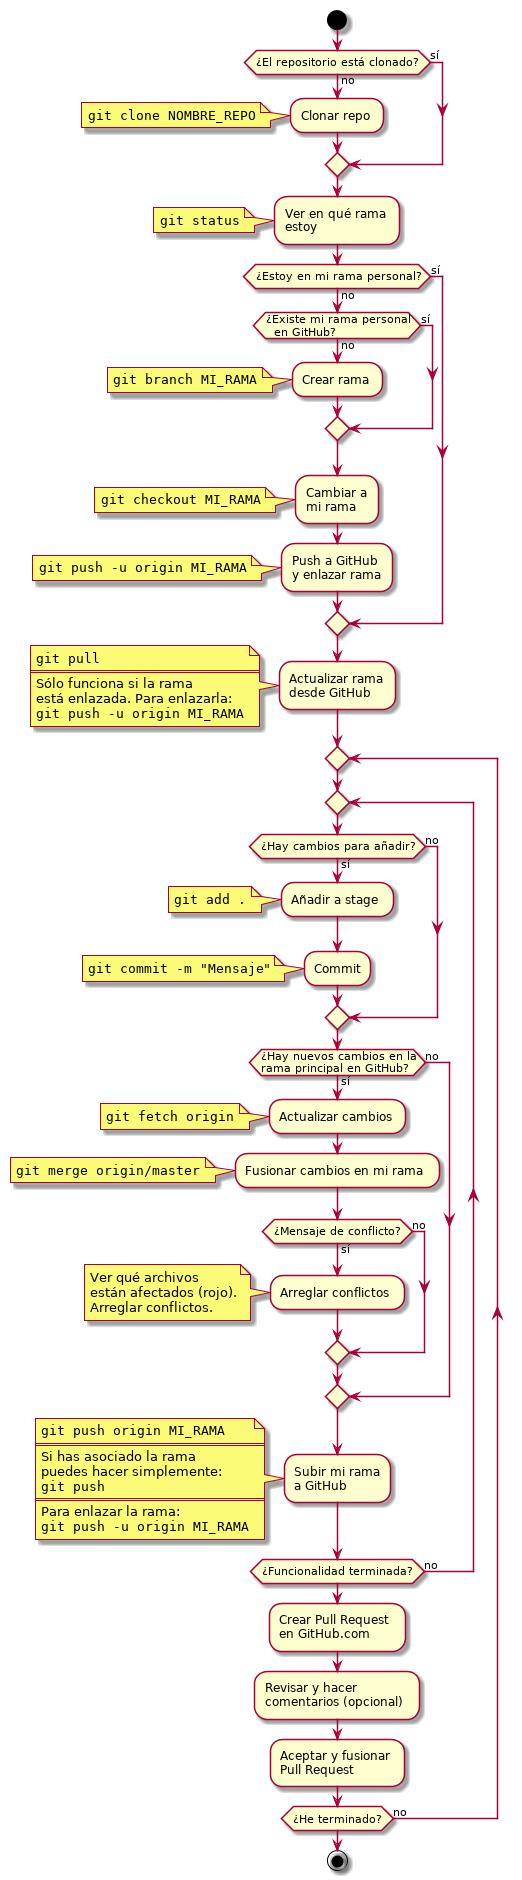

The diagram above was rendered by PlantUML. Its source (embedded in the PNG):
@startuml

start
if (¿El repositorio está clonado?) then (no)
  :Clonar repo;
  note left
    ""git clone NOMBRE_REPO""
  end note
else(sí)
endif
:Ver en qué rama
estoy;
note left
  ""git status""
end note
if (¿Estoy en mi rama personal?) then (no)
  if (¿Existe mi rama personal
  en GitHub?) then (no)
    :Crear rama;
    note left
      ""git branch MI_RAMA""
    end note
  else (sí)
  endif
  :Cambiar a
  mi rama;
  note left
    ""git checkout MI_RAMA""
  end note
  :Push a GitHub
  y enlazar rama;
  note left
    ""git push -u origin MI_RAMA""
  end note
else (sí)
endif
:Actualizar rama
desde GitHub;
note left
  ""git pull""
  ====
  Sólo funciona si la rama
  está enlazada. Para enlazarla:
  ""git push -u origin MI_RAMA""
end note

repeat
repeat

if (¿Hay cambios para añadir?) then (sí)
  :Añadir a stage;
  note left
    ""git add .""
  end note
  :Commit;
  note left
    ""git commit -m "Mensaje"""
  end note
else (no)
endif
if (¿Hay nuevos cambios en la
rama principal en GitHub?) then (sí)
  :Actualizar cambios;
  note left
    ""git fetch origin""
  end note
  :Fusionar cambios en mi rama;
  note left
    ""git merge origin/master""
  end note
  if (¿Mensaje de conflicto?) then (sí)
    :Arreglar conflictos;
    note left
      Ver qué archivos 
      están afectados (rojo).
      Arreglar conflictos.
    end note
  else (no)
  endif
else (no)
endif
:Subir mi rama
a GitHub;
note left
  ""git push origin MI_RAMA""
  ====
  Si has asociado la rama
  puedes hacer simplemente:
  ""git push""
  ====
  Para enlazar la rama:
  ""git push -u origin MI_RAMA""
end note

repeat while (¿Funcionalidad terminada?) is (no)

:Crear Pull Request
en GitHub.com;
:Revisar y hacer
comentarios (opcional);
:Aceptar y fusionar
Pull Request;

repeat while (¿He terminado?) is (no)

stop

@enduml